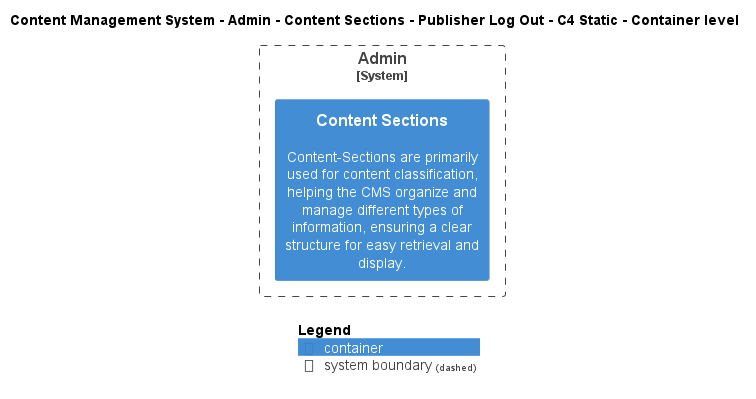

The diagram above was rendered by PlantUML. Its source (embedded in the PNG):
@startuml
!include ..\..\..\..\..\..\..\.c4s\C4_Container.puml

AddElementTag("c4interflow:lifecycle:new", $bgColor=green, $fontColor=#ffffff, $borderColor=green, $shadowing="False")
AddElementTag("c4interflow:lifecycle:changed", $bgColor=orange, $fontColor=#ffffff, $borderColor=orange, $shadowing="False")
AddElementTag("c4interflow:lifecycle:removed", $bgColor=red, $fontColor=#ffffff, $borderColor=red, $shadowing="False")

AddRelTag("c4interflow:lifecycle:new", $textColor=green, $lineColor=green)
AddRelTag("c4interflow:lifecycle:changed", $textColor=orange, $lineColor=orange)
AddRelTag("c4interflow:lifecycle:removed", $textColor=red, $lineColor=red)

SHOW_PERSON_PORTRAIT()
LAYOUT_TOP_DOWN()

skinparam linetype polyline

title Content Management System - Admin - Content Sections - Publisher Log Out - C4 Static - Container level


System_Boundary(ContentManagementSystem.SoftwareSystems.Admin, "Admin") {
    Container(ContentManagementSystem.SoftwareSystems.Admin.Containers.ContentSections, "Content Sections", "", "Content-Sections are primarily used for content classification, helping the CMS organize and manage different types of information, ensuring a clear structure for easy retrieval and display.")
}



SHOW_LEGEND()
@enduml